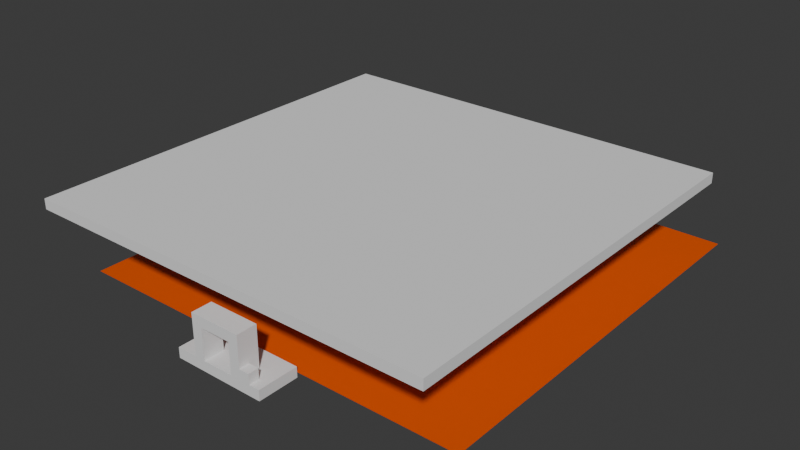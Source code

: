 # Source: VolcanoDungeon.blend  (saved by Blender 4.0.36; exported with 4.5.12 LTS)
import bpy
from mathutils import Matrix  # noqa: F401  (used for matrix-valued properties, if any)

bpy.ops.wm.read_factory_settings(use_empty=True)
scene = bpy.context.scene
scene.name = 'Scene'

# ---- collections
col_geo = bpy.data.collections.new('Geo'); scene.collection.children.link(col_geo)

# ---- materials (node trees are filled in below, after node groups)
mat_material = bpy.data.materials.new('Material')
mat_material.use_transparent_shadow = False

# ---- material node trees
mat_material.use_nodes = True; mat_material.node_tree.nodes.clear()
_N = mat_material.node_tree.nodes; _L = mat_material.node_tree.links
n0 = _N.new('ShaderNodeBsdfPrincipled'); n0.name = 'Principled BSDF'; n0.location = (10, 300)
n0.inputs[0].default_value = (0.8003, 0.09281, 0.0, 1.0)
n0.inputs[3].default_value = 1.45
n1 = _N.new('ShaderNodeOutputMaterial'); n1.name = 'Material Output'; n1.location = (300, 300)
_L.new(n0.outputs[0], n1.inputs[0])
n1.is_active_output = True

# ---- world
world_world = bpy.data.worlds.new('World'); scene.world = world_world
world_world.use_nodes = True; world_world.node_tree.nodes.clear()
_N = world_world.node_tree.nodes; _L = world_world.node_tree.links
n0 = _N.new('ShaderNodeOutputWorld'); n0.name = 'World Output'; n0.location = (300, 300)
n1 = _N.new('ShaderNodeBackground'); n1.name = 'Background'; n1.location = (10, 300)
n1.inputs[0].default_value = (0.05088, 0.05088, 0.05088, 1.0)
_L.new(n1.outputs[0], n0.inputs[0])
n0.is_active_output = True
world_world.color = (0.05088, 0.05088, 0.05088)
world_world.use_sun_shadow = False
world_world.sun_shadow_jitter_overblur = 0.0

# ---- meshes
me_plane = bpy.data.meshes.new('Plane')
me_plane.from_pydata([(-1.0, -1.0, 0.0), (1.0, -1.0, 0.0), (-1.0, 1.0, 0.0), (1.0, 1.0, 0.0), (0.0, -1.0, 0.0)], [], [(0, 4, 1, 3, 2)])
_uv = me_plane.uv_layers.new(name='UVMap')
_uv.uv.foreach_set('vector', [0.0, 0.0, 0.5, 0.0, 1.0, 0.0, 1.0, 1.0, 0.0, 1.0])
me_plane.materials.append(mat_material)
me_plane.update()
me_cube_002 = bpy.data.meshes.new('Cube.002')
me_cube_002.from_pydata([(-7.0, -3.0, -1.0), (-7.0, -3.0, 1.0), (-7.0, 5.0, -1.0), (-7.0, 5.0, 1.0), (11.0, -3.0, -1.0), (11.0, -3.0, 1.0), (11.0, 5.0, -1.0), (11.0, 5.0, 1.0)], [], [(0, 1, 3, 2), (2, 3, 7, 6), (6, 7, 5, 4), (4, 5, 1, 0), (2, 6, 4, 0), (7, 3, 1, 5)])
_uv = me_cube_002.uv_layers.new(name='UVMap')
_uv.uv.foreach_set('vector', [0.375, 0.0, 0.625, 0.0, 0.625, 0.25, 0.375, 0.25, 0.375, 0.25, 0.625, 0.25, 0.625, 0.5, 0.375, 0.5, 0.375, 0.5, 0.625, 0.5, 0.625, 0.75, 0.375, 0.75, 0.375, 0.75, 0.625, 0.75, 0.625, 1.0, 0.375, 1.0, 0.125, 0.5, 0.375, 0.5, 0.375, 0.75, 0.125, 0.75, 0.625, 0.5, 0.875, 0.5, 0.875, 0.75, 0.625, 0.75])
me_cube_002.update()
me_cube_003 = bpy.data.meshes.new('Cube.003')
me_cube_003.from_pydata([(-1.0, -3.0, -1.0), (-1.0, -3.0, 5.0), (-1.0, 1.0, -1.0), (-1.0, 1.0, 5.0), (1.0, -3.0, -1.0), (1.0, -3.0, 5.0), (1.0, 1.0, -1.0), (1.0, 1.0, 5.0), (-1.0, -3.0, 7.0), (-1.0, 1.0, 7.0), (1.0, 1.0, 7.0), (1.0, -3.0, 7.0), (7.0, 1.0, 5.0), (7.0, -3.0, 5.0), (7.0, 1.0, 7.0), (7.0, -3.0, 7.0), (9.0, 1.0, 5.0), (9.0, -3.0, 5.0), (9.0, 1.0, 7.0), (9.0, -3.0, 7.0), (7.0, 1.0, -1.0), (7.0, -3.0, -1.0), (9.0, 1.0, -1.0), (9.0, -3.0, -1.0)], [], [(0, 1, 3, 2), (2, 3, 7, 6), (6, 7, 5, 4), (4, 5, 1, 0), (2, 6, 4, 0), (5, 7, 12, 13), (10, 9, 8, 11), (3, 1, 8, 9), (1, 5, 11, 8), (7, 3, 9, 10), (15, 13, 17, 19), (11, 5, 13, 15), (7, 10, 14, 12), (10, 11, 15, 14), (17, 16, 18, 19), (14, 15, 19, 18), (12, 14, 18, 16), (17, 13, 21, 23), (21, 20, 22, 23), (16, 17, 23, 22), (12, 16, 22, 20), (13, 12, 20, 21)])
_uv = me_cube_003.uv_layers.new(name='UVMap')
_uv.uv.foreach_set('vector', [0.375, 0.0, 0.625, 0.0, 0.625, 0.25, 0.375, 0.25, 0.375, 0.25, 0.625, 0.25, 0.625, 0.5, 0.375, 0.5, 0.375, 0.5, 0.625, 0.5, 0.625, 0.75, 0.375, 0.75, 0.375, 0.75, 0.625, 0.75, 0.625, 1.0, 0.375, 1.0, 0.125, 0.5, 0.375, 0.5, 0.375, 0.75, 0.125, 0.75, 0.625, 0.75, 0.625, 0.5, 0.625, 0.5, 0.625, 0.75, 0.625, 0.5, 0.875, 0.5, 0.875, 0.75, 0.625, 0.75, 0.625, 0.25, 0.625, 0.0, 0.625, 0.0, 0.625, 0.25, 0.625, 1.0, 0.625, 0.75, 0.625, 0.75, 0.625, 1.0, 0.625, 0.5, 0.625, 0.25, 0.625, 0.25, 0.625, 0.5, 0.625, 0.75, 0.625, 0.75, 0.625, 0.75, 0.625, 0.75, 0.625, 0.75, 0.625, 0.75, 0.625, 0.75, 0.625, 0.75, 0.625, 0.5, 0.625, 0.5, 0.625, 0.5, 0.625, 0.5, 0.625, 0.5, 0.625, 0.75, 0.625, 0.75, 0.625, 0.5, 0.625, 0.75, 0.625, 0.5, 0.625, 0.5, 0.625, 0.75, 0.625, 0.5, 0.625, 0.75, 0.625, 0.75, 0.625, 0.5, 0.625, 0.5, 0.625, 0.5, 0.625, 0.5, 0.625, 0.5, 0.625, 0.75, 0.625, 0.75, 0.625, 0.75, 0.625, 0.75, 0.625, 0.75, 0.625, 0.5, 0.625, 0.5, 0.625, 0.75, 0.625, 0.5, 0.625, 0.75, 0.625, 0.75, 0.625, 0.5, 0.625, 0.5, 0.625, 0.5, 0.625, 0.5, 0.625, 0.5, 0.625, 0.75, 0.625, 0.5, 0.625, 0.5, 0.625, 0.75])
me_cube_003.update()
me_cube = bpy.data.meshes.new('Cube')
me_cube.from_pydata([(-1.0, -1.0, -1.0), (-1.0, -1.0, 1.0), (-1.0, 1.0, -1.0), (-1.0, 1.0, 1.0), (1.0, -1.0, -1.0), (1.0, -1.0, 1.0), (1.0, 1.0, -1.0), (1.0, 1.0, 1.0)], [], [(0, 1, 3, 2), (2, 3, 7, 6), (6, 7, 5, 4), (4, 5, 1, 0), (2, 6, 4, 0), (7, 3, 1, 5)])
_uv = me_cube.uv_layers.new(name='UVMap')
_uv.uv.foreach_set('vector', [0.375, 0.0, 0.625, 0.0, 0.625, 0.25, 0.375, 0.25, 0.375, 0.25, 0.625, 0.25, 0.625, 0.5, 0.375, 0.5, 0.375, 0.5, 0.625, 0.5, 0.625, 0.75, 0.375, 0.75, 0.375, 0.75, 0.625, 0.75, 0.625, 1.0, 0.375, 1.0, 0.125, 0.5, 0.375, 0.5, 0.375, 0.75, 0.125, 0.75, 0.625, 0.5, 0.875, 0.5, 0.875, 0.75, 0.625, 0.75])
me_cube.update()
me_cube_001 = bpy.data.meshes.new('Cube.001')
me_cube_001.from_pydata([(-41.0, -1.0, -1.0), (-41.0, -1.0, 1.0), (-41.0, 80.0, -1.0), (-41.0, 80.0, 1.0), (40.0, -1.0, -1.0), (40.0, -1.0, 1.0), (40.0, 80.0, -1.0), (40.0, 80.0, 1.0)], [], [(0, 1, 3, 2), (2, 3, 7, 6), (6, 7, 5, 4), (4, 5, 1, 0), (2, 6, 4, 0), (7, 3, 1, 5)])
_uv = me_cube_001.uv_layers.new(name='UVMap')
_uv.uv.foreach_set('vector', [0.375, 0.0, 0.625, 0.0, 0.625, 0.25, 0.375, 0.25, 0.375, 0.25, 0.625, 0.25, 0.625, 0.5, 0.375, 0.5, 0.375, 0.5, 0.625, 0.5, 0.625, 0.75, 0.375, 0.75, 0.375, 0.75, 0.625, 0.75, 0.625, 1.0, 0.375, 1.0, 0.125, 0.5, 0.375, 0.5, 0.375, 0.75, 0.125, 0.75, 0.625, 0.5, 0.875, 0.5, 0.875, 0.75, 0.625, 0.75])
me_cube_001.update()

# ---- objects
ob_plane = bpy.data.objects.new('Plane', me_plane)
ob_entrance_ground_col = bpy.data.objects.new('Entrance_Ground-col', me_cube_002)
ob_entrance_archway_col = bpy.data.objects.new('Entrance_Archway-col', me_cube_003)
ob_cube = bpy.data.objects.new('Cube', me_cube)
ob_ceiling_col = bpy.data.objects.new('Ceiling-col', me_cube_001)

# ---- transforms, parenting, visibility, modifiers, constraints
ob_plane.location = (0.0, 44.0, -1.0)
ob_plane.scale = (40.0, 40.0, 1.0)
ob_entrance_ground_col.location = (-2.0, -1.0, -1.0)
ob_entrance_archway_col.location = (-4.0, -1.0, 1.0)
ob_cube.location = (6.0, -3.0, 1.0)
ob_ceiling_col.location = (0.0, -3.0, 15.0)

# ---- collection membership
col_geo.objects.link(ob_plane)
col_geo.objects.link(ob_entrance_ground_col)
col_geo.objects.link(ob_entrance_archway_col)
col_geo.objects.link(ob_cube)
col_geo.objects.link(ob_ceiling_col)

# ---- scene / render settings (as saved in the file)
scene.frame_start = 1; scene.frame_end = 250; scene.frame_set(199)
scene.render.engine = 'BLENDER_EEVEE_NEXT'
scene.cycles.sampling_pattern = 'TABULATED_SOBOL'
bpy.context.view_layer.update()

# ---- added for rendering (the .blend has no active camera and no usable light): camera, sun
cam_auto = bpy.data.cameras.new('AutoCamera')
cam_auto.lens = 50.0
cam_auto.sensor_width = 36.0
cam_auto.clip_end = 1963.95
ob_auto_camera = bpy.data.objects.new('AutoCamera', cam_auto)
scene.collection.objects.link(ob_auto_camera)
ob_auto_camera.location = (111.406, -94.2876, 96.525)
ob_auto_camera.rotation_euler = (1.09748, -7.21219e-08, 0.694738)
scene.camera = ob_auto_camera
light_auto_sun = bpy.data.lights.new('AutoSun', 'SUN')
light_auto_sun.energy = 3.0
light_auto_sun.angle = 0.0523599
ob_auto_sun = bpy.data.objects.new('AutoSun', light_auto_sun)
scene.collection.objects.link(ob_auto_sun)
ob_auto_sun.rotation_euler = (0.872665, 0.174533, 0.523599)
bpy.context.view_layer.update()
